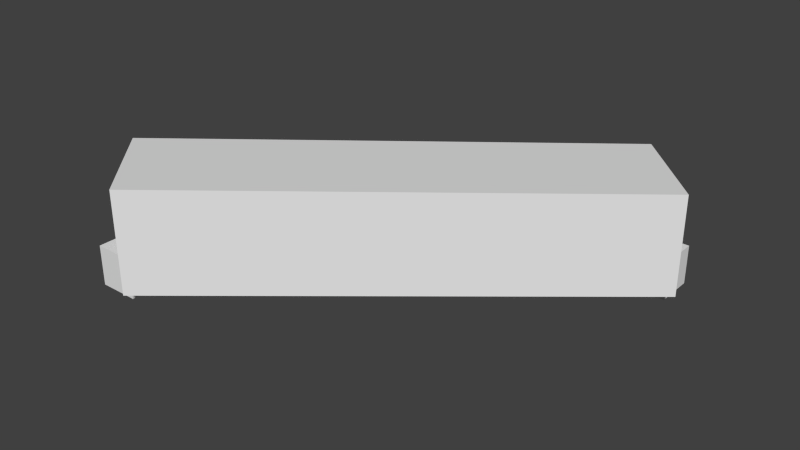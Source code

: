 # Source: castle.blend  (saved by Blender 2.67.0; exported with 4.5.12 LTS)
import bpy
from mathutils import Matrix  # noqa: F401  (used for matrix-valued properties, if any)

bpy.ops.wm.read_factory_settings(use_empty=True)
scene = bpy.context.scene
scene.name = 'Scene'

# ---- collections
col_collection_1 = bpy.data.collections.new('Collection 1'); scene.collection.children.link(col_collection_1)

# ---- materials (node trees are filled in below, after node groups)
mat_material = bpy.data.materials.new('Material')
mat_material.alpha_threshold = 0.0
mat_material.use_transparent_shadow = False
mat_material.roughness = 0.5
mat_material.line_color = (0.0, 0.0, 0.0, 1.0)

# ---- material node trees

# ---- world
world_world = bpy.data.worlds.new('World'); scene.world = world_world
world_world.color = (0.05088, 0.05088, 0.05088)
world_world.use_sun_shadow = False
world_world.sun_shadow_jitter_overblur = 0.0
world_world.cycles.sampling_method = 'MANUAL'
world_world.cycles.sample_map_resolution = 256

# ---- meshes
me_wallgeneratormesh_003 = bpy.data.meshes.new('WallGeneratorMesh.003')
me_wallgeneratormesh_003.from_pydata([(19.58, 14.24, -0.7844), (15.47, 18.62, -1.008), (19.58, 14.24, 4.216), (15.47, 18.62, 3.992), (2.052, -2.188, 0.1119), (-2.052, 2.188, -0.1119), (2.052, -2.188, 5.112), (-2.052, 2.188, 4.888)], [], [(0, 1, 3, 2), (4, 6, 7, 5), (0, 2, 6, 4), (1, 5, 7, 3), (0, 4, 5, 1), (2, 3, 7, 6)])
me_wallgeneratormesh_003.use_remesh_preserve_volume = False
me_wallgeneratormesh_003.use_remesh_preserve_attributes = False
me_wallgeneratormesh_003.use_mirror_vertex_groups = False
me_wallgeneratormesh_003.update()
me_cube_001 = bpy.data.meshes.new('Cube.001')
me_cube_001.from_pydata([(1.0, 1.0, -1.0), (1.0, -1.0, -1.0), (-1.0, -1.0, -1.0), (-1.0, 1.0, -1.0), (1.0, 1.0, 1.0), (1.0, -1.0, 1.0), (-1.0, -1.0, 1.0), (-1.0, 1.0, 1.0)], [], [(0, 1, 2, 3), (4, 7, 6, 5), (0, 4, 5, 1), (1, 5, 6, 2), (2, 6, 7, 3), (4, 0, 3, 7)])
me_cube_001.materials.append(mat_material)
me_cube_001.use_remesh_preserve_volume = False
me_cube_001.use_remesh_preserve_attributes = False
me_cube_001.use_mirror_vertex_groups = False
me_cube_001.update()
me_cube = bpy.data.meshes.new('Cube')
me_cube.from_pydata([(1.0, 1.0, -1.0), (1.0, -1.0, -1.0), (-1.0, -1.0, -1.0), (-1.0, 1.0, -1.0), (1.0, 1.0, 1.0), (1.0, -1.0, 1.0), (-1.0, -1.0, 1.0), (-1.0, 1.0, 1.0)], [], [(0, 1, 2, 3), (4, 7, 6, 5), (0, 4, 5, 1), (1, 5, 6, 2), (2, 6, 7, 3), (4, 0, 3, 7)])
me_cube.materials.append(mat_material)
me_cube.use_remesh_preserve_volume = False
me_cube.use_remesh_preserve_attributes = False
me_cube.use_mirror_vertex_groups = False
me_cube.update()

# ---- objects
ob_wallgenerator = bpy.data.objects.new('WallGenerator', me_wallgeneratormesh_003)
ob_cube_001 = bpy.data.objects.new('Cube.001', me_cube_001)
ob_cube = bpy.data.objects.new('Cube', me_cube)

# ---- transforms, parenting, visibility, modifiers, constraints
ob_wallgenerator.location = (0.0, 0.0, 0.0)
ob_wallgenerator.show_name = True
ob_wallgenerator.lineart.crease_threshold = 0.0
_vg = ob_wallgenerator.vertex_groups.new(name='0')
_vg = ob_wallgenerator.vertex_groups.new(name='1')
_vg = ob_wallgenerator.vertex_groups.new(name='2')
_vg = ob_wallgenerator.vertex_groups.new(name='3')
ob_cube_001.location = (17.52, 16.43, -0.8963)
ob_cube_001.lock_rotations_4d = False
ob_cube_001.empty_display_type = 'ARROWS'
ob_cube_001.lineart.crease_threshold = 0.0
ob_cube.location = (0.0, 0.0, 0.0)
ob_cube.lock_rotations_4d = False
ob_cube.empty_display_type = 'ARROWS'
ob_cube.lineart.crease_threshold = 0.0

# ---- collection membership
col_collection_1.objects.link(ob_wallgenerator)
col_collection_1.objects.link(ob_cube_001)
col_collection_1.objects.link(ob_cube)

# ---- scene / render settings (as saved in the file)
scene.frame_start = 1; scene.frame_end = 250; scene.frame_set(1)
scene.render.engine = 'BLENDER_EEVEE_NEXT'
scene.render.image_settings.color_mode = 'RGB'
scene.render.image_settings.compression = 90
scene.render.resolution_percentage = 50
scene.render.dither_intensity = 0.0
scene.cycles.use_denoising = False
scene.cycles.samples = 10
scene.cycles.sampling_pattern = 'TABULATED_SOBOL'
scene.cycles.light_sampling_threshold = 0.0
scene.cycles.use_adaptive_sampling = False
scene.cycles.use_light_tree = False
scene.cycles.blur_glossy = 0.0
scene.cycles.volume_bounces = 1
scene.cycles.pixel_filter_type = 'GAUSSIAN'
scene.cycles.sample_clamp_indirect = 0.0
scene.view_settings.view_transform = 'Standard'
bpy.context.view_layer.update()

# ---- added for rendering (the .blend has no active camera and no usable light): camera, sun
cam_auto = bpy.data.cameras.new('AutoCamera')
cam_auto.lens = 50.0
cam_auto.sensor_width = 36.0
cam_auto.clip_end = 1000.0
ob_auto_camera = bpy.data.objects.new('AutoCamera', cam_auto)
scene.collection.objects.link(ob_auto_camera)
ob_auto_camera.location = (37.2796, -26.0039, 24.4215)
ob_auto_camera.rotation_euler = (1.09748, -7.21219e-08, 0.694738)
scene.camera = ob_auto_camera
light_auto_sun = bpy.data.lights.new('AutoSun', 'SUN')
light_auto_sun.energy = 3.0
light_auto_sun.angle = 0.0523599
ob_auto_sun = bpy.data.objects.new('AutoSun', light_auto_sun)
scene.collection.objects.link(ob_auto_sun)
ob_auto_sun.rotation_euler = (0.872665, 0.174533, 0.523599)
bpy.context.view_layer.update()
